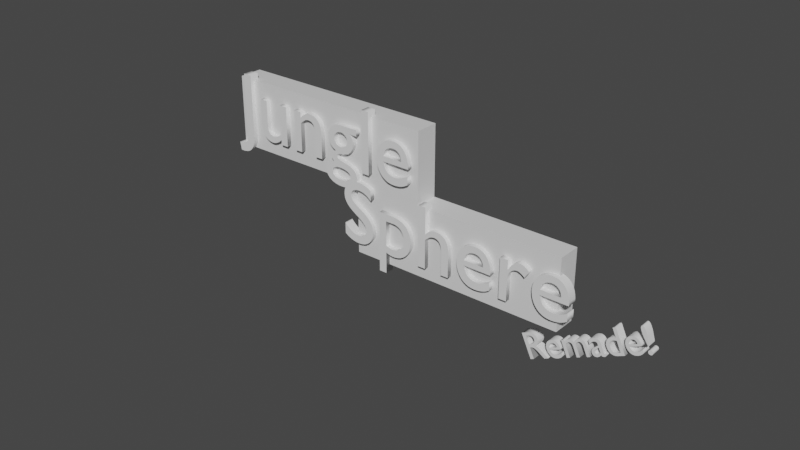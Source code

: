 # Source: Title.blend  (saved by Blender 2.93.21; exported with 4.5.12 LTS)
import bpy
from mathutils import Matrix  # noqa: F401  (used for matrix-valued properties, if any)

bpy.ops.wm.read_factory_settings(use_empty=True)
scene = bpy.context.scene
scene.name = 'Scene'

# ---- collections
col_collection = bpy.data.collections.new('Collection'); scene.collection.children.link(col_collection)

# ---- materials (node trees are filled in below, after node groups)
mat_material = bpy.data.materials.new('Material')
mat_material.alpha_threshold = 0.0
mat_material.use_transparent_shadow = False
mat_material.line_color = (0.0, 0.0, 0.0, 1.0)

# ---- material node trees
mat_material.use_nodes = True; mat_material.node_tree.nodes.clear()
_N = mat_material.node_tree.nodes; _L = mat_material.node_tree.links
n0 = _N.new('ShaderNodeOutputMaterial'); n0.name = 'Material Output'; n0.location = (300, 300)
n1 = _N.new('ShaderNodeBsdfPrincipled'); n1.name = 'Principled BSDF'; n1.location = (10, 300)
n1.distribution = 'GGX'
n1.subsurface_method = 'BURLEY'
n1.inputs[2].default_value = 0.4
n1.inputs[3].default_value = 1.45
n1.inputs[27].default_value = (0.0, 0.0, 0.0, 1.0)
n1.inputs[28].default_value = 1.0
_L.new(n1.outputs[0], n0.inputs[0])
n0.is_active_output = True

# ---- world
world_world = bpy.data.worlds.new('World'); scene.world = world_world
world_world.use_nodes = True; world_world.node_tree.nodes.clear()
_N = world_world.node_tree.nodes; _L = world_world.node_tree.links
n0 = _N.new('ShaderNodeOutputWorld'); n0.name = 'World Output'; n0.location = (300, 300)
n1 = _N.new('ShaderNodeBackground'); n1.name = 'Background'; n1.location = (10, 300)
n1.inputs[0].default_value = (0.05088, 0.05088, 0.05088, 1.0)
_L.new(n1.outputs[0], n0.inputs[0])
n0.is_active_output = True
world_world.color = (0.05088, 0.05088, 0.05088)
world_world.use_sun_shadow = False
world_world.sun_shadow_jitter_overblur = 0.0

# ---- meshes
me_cube = bpy.data.meshes.new('Cube')
me_cube.from_pydata([(3.0, 0.5, 2.0), (3.0, 0.5, -1.0), (3.0, -0.5, 2.0), (3.0, -0.5, -1.0), (-3.293, 0.5, 2.0), (-3.293, 0.5, -1.0), (-3.293, -0.5, 2.0), (-3.293, -0.5, -1.0), (6.0, 0.5, 2.0), (6.0, 0.5, -1.0), (6.0, -0.5, 2.0), (6.0, -0.5, -1.0), (3.0, -0.5, -4.0), (3.0, 0.5, -4.0), (6.0, -0.5, -4.0), (6.0, 0.5, -4.0), (12.33, -0.5, -1.0), (12.33, 0.5, -1.0), (12.33, -0.5, -4.0), (12.33, 0.5, -4.0)], [], [(12, 13, 15, 19, 18, 14), (7, 6, 4, 5), (5, 1, 3, 7), (9, 8, 10, 11), (9, 11, 16, 17), (3, 1, 13, 12), (17, 16, 18, 19), (5, 4, 0, 8, 9, 17, 19, 15, 13, 1), (2, 6, 7, 3, 12, 14, 18, 16, 11, 10), (0, 4, 6, 2, 10, 8)])
_uv = me_cube.uv_layers.new(name='UVMap')
_uv.uv.foreach_set('vector', [0.4035, 0.468, 0.4035, 0.532, 0.5956, 0.532, 1.001, 0.532, 1.001, 0.468, 0.5956, 0.468, 0.468, 0.5, 0.468, 0.6921, 0.532, 0.6921, 0.532, 0.5, 0.0005737, 0.532, 0.4035, 0.532, 0.4035, 0.468, 0.0005737, 0.468, 0.532, 0.5, 0.532, 0.6921, 0.468, 0.6921, 0.468, 0.5, 0.5956, 0.532, 0.5956, 0.468, 1.001, 0.468, 1.001, 0.532, 0.468, 0.5, 0.532, 0.5, 0.532, 0.3079, 0.468, 0.3079, 0.532, 0.5, 0.468, 0.5, 0.468, 0.3079, 0.532, 0.3079, 0.0005737, 0.5, 0.0005737, 0.6921, 0.4035, 0.6921, 0.5956, 0.6921, 0.5956, 0.5, 1.001, 0.5, 1.001, 0.3079, 0.5956, 0.3079, 0.4035, 0.3079, 0.4035, 0.5, 0.4035, 0.6921, 0.0005737, 0.6921, 0.0005737, 0.5, 0.4035, 0.5, 0.4035, 0.3079, 0.5956, 0.3079, 1.001, 0.3079, 1.001, 0.5, 0.5956, 0.5, 0.5956, 0.6921, 0.4035, 0.532, 0.0005737, 0.532, 0.0005737, 0.468, 0.4035, 0.468, 0.5956, 0.468, 0.5956, 0.532])
me_cube.materials.append(mat_material)
me_cube.use_remesh_preserve_volume = False
me_cube.use_remesh_preserve_attributes = False
me_cube.use_mirror_vertex_groups = False
me_cube.update()

# ---- curves / text
txt_text = bpy.data.curves.new('Text', 'FONT')
txt_text.dimensions = '2D'
txt_text.body = 'Jungle'
txt_text.extrude = 0.2
txt_text.align_x = 'CENTER'
txt_text.align_y = 'CENTER'
txt_text.size = 3.8
txt_text_001 = bpy.data.curves.new('Text.001', 'FONT')
txt_text_001.dimensions = '2D'
txt_text_001.body = 'Sphere'
txt_text_001.extrude = 0.2
txt_text_001.align_x = 'CENTER'
txt_text_001.align_y = 'CENTER'
txt_text_001.size = 3.8
txt_text_002 = bpy.data.curves.new('Text.002', 'FONT')
txt_text_002.dimensions = '2D'
txt_text_002.body = 'Remade!'
txt_text_002.extrude = 0.2
txt_text_002.align_x = 'CENTER'
txt_text_002.align_y = 'CENTER'
txt_text_002.size = 1.59

# ---- objects
ob_cube = bpy.data.objects.new('Cube', me_cube)
ob_text = bpy.data.objects.new('Text', txt_text)
ob_text_001 = bpy.data.objects.new('Text.001', txt_text_001)
ob_text_002 = bpy.data.objects.new('Text.002', txt_text_002)

# ---- transforms, parenting, visibility, modifiers, constraints
ob_cube.location = (-5.545, 0.0, 1.739)
ob_cube.lock_rotations_4d = False
ob_cube.empty_display_type = 'ARROWS'
ob_cube.lineart.crease_threshold = 0.0
ob_text.location = (-4.243, -0.5, 2.519)
ob_text.rotation_euler = (1.571, 0.0, 0.0)
ob_text_001.location = (2.112, -0.5, -0.5589)
ob_text_001.rotation_euler = (1.571, 0.0, 0.0)
ob_text_002.location = (7.545, 0.5, -2.884)
ob_text_002.rotation_euler = (1.571, -0.4363, 0.0)

# ---- collection membership
col_collection.objects.link(ob_cube)
col_collection.objects.link(ob_text)
col_collection.objects.link(ob_text_001)
col_collection.objects.link(ob_text_002)

# ---- scene / render settings (as saved in the file)
scene.frame_start = 1; scene.frame_end = 250; scene.frame_set(1)
scene.render.engine = 'BLENDER_EEVEE_NEXT'
scene.cycles.use_denoising = False
scene.cycles.samples = 128
scene.cycles.sampling_pattern = 'TABULATED_SOBOL'
scene.cycles.use_adaptive_sampling = False
scene.cycles.use_light_tree = False
scene.view_settings.view_transform = 'Filmic'
bpy.context.view_layer.update()

# ---- added for rendering (the .blend has no active camera and no usable light): camera, sun
cam_auto = bpy.data.cameras.new('AutoCamera')
cam_auto.lens = 50.0
cam_auto.sensor_width = 36.0
cam_auto.clip_end = 1000.0
ob_auto_camera = bpy.data.objects.new('AutoCamera', cam_auto)
scene.collection.objects.link(ob_auto_camera)
ob_auto_camera.location = (23.8404, -29.6005, 19.0402)
ob_auto_camera.rotation_euler = (1.09748, -7.21219e-08, 0.694738)
scene.camera = ob_auto_camera
light_auto_sun = bpy.data.lights.new('AutoSun', 'SUN')
light_auto_sun.energy = 3.0
light_auto_sun.angle = 0.0523599
ob_auto_sun = bpy.data.objects.new('AutoSun', light_auto_sun)
scene.collection.objects.link(ob_auto_sun)
ob_auto_sun.rotation_euler = (0.872665, 0.174533, 0.523599)
bpy.context.view_layer.update()
